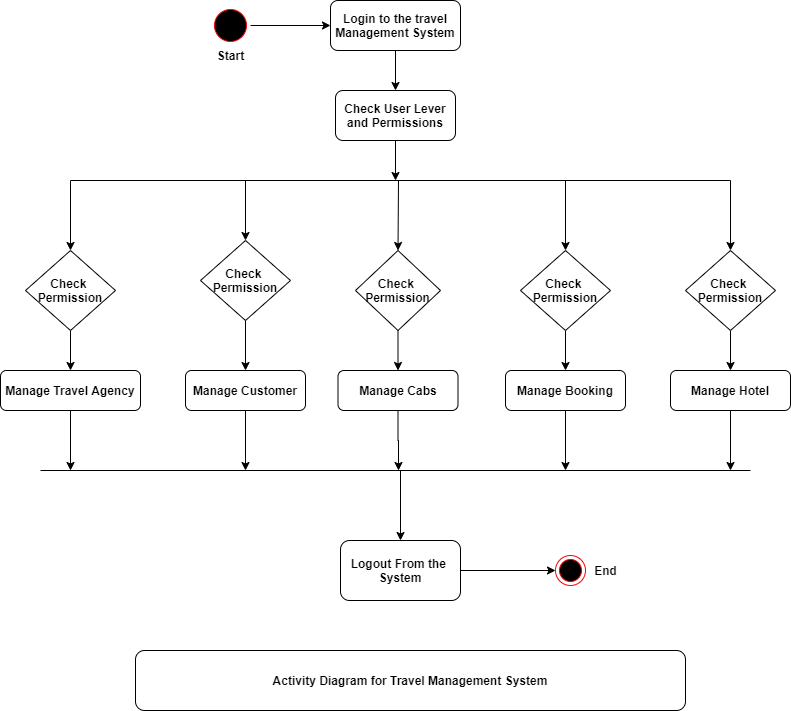

The diagram above was exported from draw.io. Its source (the exported page's mxGraphModel, read from the mxfile embedded in the PNG):
<mxGraphModel dx="1958" dy="459" grid="1" gridSize="10" guides="1" tooltips="1" connect="1" arrows="1" fold="1" page="1" pageScale="1" pageWidth="850" pageHeight="1100" math="0" shadow="0">
  <root>
    <mxCell id="0" />
    <mxCell id="1" parent="0" />
    <mxCell id="3RBqVoDtO-fAm_94pWEH-37" style="edgeStyle=orthogonalEdgeStyle;rounded=0;orthogonalLoop=1;jettySize=auto;html=1;exitX=1;exitY=0.5;exitDx=0;exitDy=0;entryX=0;entryY=0.5;entryDx=0;entryDy=0;" edge="1" parent="1" source="3RBqVoDtO-fAm_94pWEH-3" target="3RBqVoDtO-fAm_94pWEH-6">
      <mxGeometry relative="1" as="geometry" />
    </mxCell>
    <mxCell id="3RBqVoDtO-fAm_94pWEH-3" value="" style="ellipse;html=1;shape=startState;fillColor=#000000;strokeColor=#ff0000;" vertex="1" parent="1">
      <mxGeometry x="80" y="25" width="40" height="40" as="geometry" />
    </mxCell>
    <mxCell id="3RBqVoDtO-fAm_94pWEH-5" value="&lt;b&gt;Start&lt;/b&gt;" style="text;html=1;align=center;verticalAlign=middle;resizable=0;points=[];autosize=1;" vertex="1" parent="1">
      <mxGeometry x="80" y="65" width="40" height="20" as="geometry" />
    </mxCell>
    <mxCell id="3RBqVoDtO-fAm_94pWEH-38" style="edgeStyle=orthogonalEdgeStyle;rounded=0;orthogonalLoop=1;jettySize=auto;html=1;exitX=0.5;exitY=1;exitDx=0;exitDy=0;entryX=0.5;entryY=0;entryDx=0;entryDy=0;" edge="1" parent="1" source="3RBqVoDtO-fAm_94pWEH-6" target="3RBqVoDtO-fAm_94pWEH-7">
      <mxGeometry relative="1" as="geometry" />
    </mxCell>
    <mxCell id="3RBqVoDtO-fAm_94pWEH-6" value="&lt;b&gt;Login to the travel&lt;br&gt;Management System&lt;/b&gt;" style="rounded=1;whiteSpace=wrap;html=1;" vertex="1" parent="1">
      <mxGeometry x="200" y="20" width="130" height="50" as="geometry" />
    </mxCell>
    <mxCell id="3RBqVoDtO-fAm_94pWEH-29" style="edgeStyle=orthogonalEdgeStyle;rounded=0;orthogonalLoop=1;jettySize=auto;html=1;exitX=0.5;exitY=1;exitDx=0;exitDy=0;" edge="1" parent="1" source="3RBqVoDtO-fAm_94pWEH-7">
      <mxGeometry relative="1" as="geometry">
        <mxPoint x="265" y="200" as="targetPoint" />
      </mxGeometry>
    </mxCell>
    <mxCell id="3RBqVoDtO-fAm_94pWEH-7" value="&lt;b&gt;Check User Lever and Permissions&lt;/b&gt;" style="rounded=1;whiteSpace=wrap;html=1;" vertex="1" parent="1">
      <mxGeometry x="205" y="110" width="120" height="50" as="geometry" />
    </mxCell>
    <mxCell id="3RBqVoDtO-fAm_94pWEH-31" style="edgeStyle=orthogonalEdgeStyle;rounded=0;orthogonalLoop=1;jettySize=auto;html=1;exitX=0.5;exitY=1;exitDx=0;exitDy=0;entryX=0.5;entryY=0;entryDx=0;entryDy=0;" edge="1" parent="1" source="3RBqVoDtO-fAm_94pWEH-8" target="3RBqVoDtO-fAm_94pWEH-13">
      <mxGeometry relative="1" as="geometry" />
    </mxCell>
    <mxCell id="3RBqVoDtO-fAm_94pWEH-8" value="&lt;b&gt;Check&amp;nbsp;&lt;br&gt;Permission&lt;/b&gt;" style="rhombus;whiteSpace=wrap;html=1;" vertex="1" parent="1">
      <mxGeometry x="-105" y="270" width="90" height="80" as="geometry" />
    </mxCell>
    <mxCell id="3RBqVoDtO-fAm_94pWEH-33" style="edgeStyle=orthogonalEdgeStyle;rounded=0;orthogonalLoop=1;jettySize=auto;html=1;exitX=0.5;exitY=1;exitDx=0;exitDy=0;entryX=0.5;entryY=0;entryDx=0;entryDy=0;" edge="1" parent="1" source="3RBqVoDtO-fAm_94pWEH-9" target="3RBqVoDtO-fAm_94pWEH-15">
      <mxGeometry relative="1" as="geometry" />
    </mxCell>
    <mxCell id="3RBqVoDtO-fAm_94pWEH-9" value="&lt;b&gt;&lt;span&gt;Check&amp;nbsp;&lt;/span&gt;&lt;br&gt;&lt;span&gt;Permission&lt;/span&gt;&lt;/b&gt;" style="rhombus;whiteSpace=wrap;html=1;" vertex="1" parent="1">
      <mxGeometry x="225" y="270" width="85" height="80" as="geometry" />
    </mxCell>
    <mxCell id="3RBqVoDtO-fAm_94pWEH-34" style="edgeStyle=orthogonalEdgeStyle;rounded=0;orthogonalLoop=1;jettySize=auto;html=1;exitX=0.5;exitY=1;exitDx=0;exitDy=0;entryX=0.5;entryY=0;entryDx=0;entryDy=0;" edge="1" parent="1" source="3RBqVoDtO-fAm_94pWEH-10" target="3RBqVoDtO-fAm_94pWEH-16">
      <mxGeometry relative="1" as="geometry" />
    </mxCell>
    <mxCell id="3RBqVoDtO-fAm_94pWEH-10" value="&lt;b&gt;&lt;span&gt;Check&amp;nbsp;&lt;/span&gt;&lt;br&gt;&lt;span&gt;Permission&lt;/span&gt;&lt;/b&gt;" style="rhombus;whiteSpace=wrap;html=1;" vertex="1" parent="1">
      <mxGeometry x="390" y="270" width="90" height="80" as="geometry" />
    </mxCell>
    <mxCell id="3RBqVoDtO-fAm_94pWEH-36" style="edgeStyle=orthogonalEdgeStyle;rounded=0;orthogonalLoop=1;jettySize=auto;html=1;exitX=0.5;exitY=1;exitDx=0;exitDy=0;" edge="1" parent="1" source="3RBqVoDtO-fAm_94pWEH-11" target="3RBqVoDtO-fAm_94pWEH-17">
      <mxGeometry relative="1" as="geometry" />
    </mxCell>
    <mxCell id="3RBqVoDtO-fAm_94pWEH-11" value="&lt;b&gt;&lt;span&gt;Check&amp;nbsp;&lt;/span&gt;&lt;br&gt;&lt;span&gt;Permission&lt;/span&gt;&lt;/b&gt;" style="rhombus;whiteSpace=wrap;html=1;" vertex="1" parent="1">
      <mxGeometry x="555" y="270" width="90" height="80" as="geometry" />
    </mxCell>
    <mxCell id="3RBqVoDtO-fAm_94pWEH-32" style="edgeStyle=orthogonalEdgeStyle;rounded=0;orthogonalLoop=1;jettySize=auto;html=1;exitX=0.5;exitY=1;exitDx=0;exitDy=0;entryX=0.5;entryY=0;entryDx=0;entryDy=0;" edge="1" parent="1" source="3RBqVoDtO-fAm_94pWEH-12" target="3RBqVoDtO-fAm_94pWEH-14">
      <mxGeometry relative="1" as="geometry" />
    </mxCell>
    <mxCell id="3RBqVoDtO-fAm_94pWEH-12" value="&lt;b&gt;&lt;span&gt;Check&amp;nbsp;&lt;/span&gt;&lt;br&gt;&lt;span&gt;Permission&lt;/span&gt;&lt;/b&gt;" style="rhombus;whiteSpace=wrap;html=1;" vertex="1" parent="1">
      <mxGeometry x="70" y="260" width="90" height="80" as="geometry" />
    </mxCell>
    <mxCell id="3RBqVoDtO-fAm_94pWEH-40" style="edgeStyle=orthogonalEdgeStyle;rounded=0;orthogonalLoop=1;jettySize=auto;html=1;exitX=0.5;exitY=1;exitDx=0;exitDy=0;" edge="1" parent="1" source="3RBqVoDtO-fAm_94pWEH-13">
      <mxGeometry relative="1" as="geometry">
        <mxPoint x="-60" y="490" as="targetPoint" />
      </mxGeometry>
    </mxCell>
    <mxCell id="3RBqVoDtO-fAm_94pWEH-13" value="&lt;b&gt;Manage Travel Agency&lt;/b&gt;" style="rounded=1;whiteSpace=wrap;html=1;" vertex="1" parent="1">
      <mxGeometry x="-130" y="390" width="140" height="40" as="geometry" />
    </mxCell>
    <mxCell id="3RBqVoDtO-fAm_94pWEH-41" style="edgeStyle=orthogonalEdgeStyle;rounded=0;orthogonalLoop=1;jettySize=auto;html=1;exitX=0.5;exitY=1;exitDx=0;exitDy=0;" edge="1" parent="1" source="3RBqVoDtO-fAm_94pWEH-14">
      <mxGeometry relative="1" as="geometry">
        <mxPoint x="115" y="490" as="targetPoint" />
      </mxGeometry>
    </mxCell>
    <mxCell id="3RBqVoDtO-fAm_94pWEH-14" value="&lt;b&gt;Manage Customer&lt;/b&gt;" style="rounded=1;whiteSpace=wrap;html=1;" vertex="1" parent="1">
      <mxGeometry x="55" y="390" width="120" height="40" as="geometry" />
    </mxCell>
    <mxCell id="3RBqVoDtO-fAm_94pWEH-42" style="edgeStyle=orthogonalEdgeStyle;rounded=0;orthogonalLoop=1;jettySize=auto;html=1;exitX=0.5;exitY=1;exitDx=0;exitDy=0;" edge="1" parent="1" source="3RBqVoDtO-fAm_94pWEH-15">
      <mxGeometry relative="1" as="geometry">
        <mxPoint x="268" y="490" as="targetPoint" />
      </mxGeometry>
    </mxCell>
    <mxCell id="3RBqVoDtO-fAm_94pWEH-15" value="&lt;b&gt;Manage Cabs&lt;/b&gt;" style="rounded=1;whiteSpace=wrap;html=1;" vertex="1" parent="1">
      <mxGeometry x="207.5" y="390" width="120" height="40" as="geometry" />
    </mxCell>
    <mxCell id="3RBqVoDtO-fAm_94pWEH-43" style="edgeStyle=orthogonalEdgeStyle;rounded=0;orthogonalLoop=1;jettySize=auto;html=1;exitX=0.5;exitY=1;exitDx=0;exitDy=0;" edge="1" parent="1" source="3RBqVoDtO-fAm_94pWEH-16">
      <mxGeometry relative="1" as="geometry">
        <mxPoint x="435" y="490" as="targetPoint" />
      </mxGeometry>
    </mxCell>
    <mxCell id="3RBqVoDtO-fAm_94pWEH-16" value="&lt;b&gt;Manage Booking&lt;/b&gt;" style="rounded=1;whiteSpace=wrap;html=1;" vertex="1" parent="1">
      <mxGeometry x="375" y="390" width="120" height="40" as="geometry" />
    </mxCell>
    <mxCell id="3RBqVoDtO-fAm_94pWEH-44" style="edgeStyle=orthogonalEdgeStyle;rounded=0;orthogonalLoop=1;jettySize=auto;html=1;exitX=0.5;exitY=1;exitDx=0;exitDy=0;" edge="1" parent="1" source="3RBqVoDtO-fAm_94pWEH-17">
      <mxGeometry relative="1" as="geometry">
        <mxPoint x="600" y="490" as="targetPoint" />
      </mxGeometry>
    </mxCell>
    <mxCell id="3RBqVoDtO-fAm_94pWEH-17" value="&lt;b&gt;Manage Hotel&lt;/b&gt;" style="rounded=1;whiteSpace=wrap;html=1;" vertex="1" parent="1">
      <mxGeometry x="540" y="390" width="120" height="40" as="geometry" />
    </mxCell>
    <mxCell id="3RBqVoDtO-fAm_94pWEH-20" value="" style="endArrow=none;html=1;edgeStyle=orthogonalEdgeStyle;" edge="1" parent="1">
      <mxGeometry relative="1" as="geometry">
        <mxPoint x="-60" y="200" as="sourcePoint" />
        <mxPoint x="600" y="200" as="targetPoint" />
      </mxGeometry>
    </mxCell>
    <mxCell id="3RBqVoDtO-fAm_94pWEH-23" value="" style="endArrow=classic;html=1;entryX=0.5;entryY=0;entryDx=0;entryDy=0;" edge="1" parent="1" target="3RBqVoDtO-fAm_94pWEH-8">
      <mxGeometry width="50" height="50" relative="1" as="geometry">
        <mxPoint x="-60" y="200" as="sourcePoint" />
        <mxPoint x="80" y="210" as="targetPoint" />
      </mxGeometry>
    </mxCell>
    <mxCell id="3RBqVoDtO-fAm_94pWEH-26" value="" style="endArrow=classic;html=1;entryX=0.5;entryY=0;entryDx=0;entryDy=0;" edge="1" parent="1" target="3RBqVoDtO-fAm_94pWEH-11">
      <mxGeometry width="50" height="50" relative="1" as="geometry">
        <mxPoint x="600" y="200" as="sourcePoint" />
        <mxPoint x="600" y="260" as="targetPoint" />
      </mxGeometry>
    </mxCell>
    <mxCell id="3RBqVoDtO-fAm_94pWEH-27" value="" style="endArrow=classic;html=1;entryX=0.5;entryY=0;entryDx=0;entryDy=0;" edge="1" parent="1" target="3RBqVoDtO-fAm_94pWEH-12">
      <mxGeometry width="50" height="50" relative="1" as="geometry">
        <mxPoint x="115" y="200" as="sourcePoint" />
        <mxPoint x="220" y="230" as="targetPoint" />
      </mxGeometry>
    </mxCell>
    <mxCell id="3RBqVoDtO-fAm_94pWEH-28" value="" style="endArrow=classic;html=1;entryX=0.5;entryY=0;entryDx=0;entryDy=0;" edge="1" parent="1" target="3RBqVoDtO-fAm_94pWEH-9">
      <mxGeometry width="50" height="50" relative="1" as="geometry">
        <mxPoint x="268" y="200" as="sourcePoint" />
        <mxPoint x="250" y="220" as="targetPoint" />
      </mxGeometry>
    </mxCell>
    <mxCell id="3RBqVoDtO-fAm_94pWEH-30" value="" style="endArrow=classic;html=1;entryX=0.5;entryY=0;entryDx=0;entryDy=0;" edge="1" parent="1" target="3RBqVoDtO-fAm_94pWEH-10">
      <mxGeometry width="50" height="50" relative="1" as="geometry">
        <mxPoint x="435" y="200" as="sourcePoint" />
        <mxPoint x="430" y="240" as="targetPoint" />
      </mxGeometry>
    </mxCell>
    <mxCell id="3RBqVoDtO-fAm_94pWEH-39" value="" style="endArrow=none;html=1;edgeStyle=orthogonalEdgeStyle;" edge="1" parent="1">
      <mxGeometry relative="1" as="geometry">
        <mxPoint x="-90" y="490" as="sourcePoint" />
        <mxPoint x="620" y="490" as="targetPoint" />
      </mxGeometry>
    </mxCell>
    <mxCell id="3RBqVoDtO-fAm_94pWEH-48" style="edgeStyle=orthogonalEdgeStyle;rounded=0;orthogonalLoop=1;jettySize=auto;html=1;exitX=1;exitY=0.5;exitDx=0;exitDy=0;entryX=0;entryY=0.5;entryDx=0;entryDy=0;" edge="1" parent="1" source="3RBqVoDtO-fAm_94pWEH-45" target="3RBqVoDtO-fAm_94pWEH-47">
      <mxGeometry relative="1" as="geometry" />
    </mxCell>
    <mxCell id="3RBqVoDtO-fAm_94pWEH-45" value="&lt;b&gt;Logout From the&amp;nbsp;&lt;br&gt;System&lt;/b&gt;" style="rounded=1;whiteSpace=wrap;html=1;" vertex="1" parent="1">
      <mxGeometry x="210" y="560" width="120" height="60" as="geometry" />
    </mxCell>
    <mxCell id="3RBqVoDtO-fAm_94pWEH-47" value="" style="ellipse;html=1;shape=endState;fillColor=#000000;strokeColor=#ff0000;" vertex="1" parent="1">
      <mxGeometry x="425" y="575" width="30" height="30" as="geometry" />
    </mxCell>
    <mxCell id="3RBqVoDtO-fAm_94pWEH-49" value="&lt;b&gt;End&lt;/b&gt;" style="text;html=1;align=center;verticalAlign=middle;resizable=0;points=[];autosize=1;" vertex="1" parent="1">
      <mxGeometry x="455" y="580" width="40" height="20" as="geometry" />
    </mxCell>
    <mxCell id="3RBqVoDtO-fAm_94pWEH-50" value="" style="endArrow=classic;html=1;entryX=0.5;entryY=0;entryDx=0;entryDy=0;" edge="1" parent="1" target="3RBqVoDtO-fAm_94pWEH-45">
      <mxGeometry width="50" height="50" relative="1" as="geometry">
        <mxPoint x="270" y="490" as="sourcePoint" />
        <mxPoint x="310" y="510" as="targetPoint" />
      </mxGeometry>
    </mxCell>
    <mxCell id="3RBqVoDtO-fAm_94pWEH-51" value="&lt;b&gt;Activity Diagram for Travel Management System&lt;/b&gt;" style="rounded=1;whiteSpace=wrap;html=1;" vertex="1" parent="1">
      <mxGeometry x="5" y="670" width="550" height="60" as="geometry" />
    </mxCell>
  </root>
</mxGraphModel>